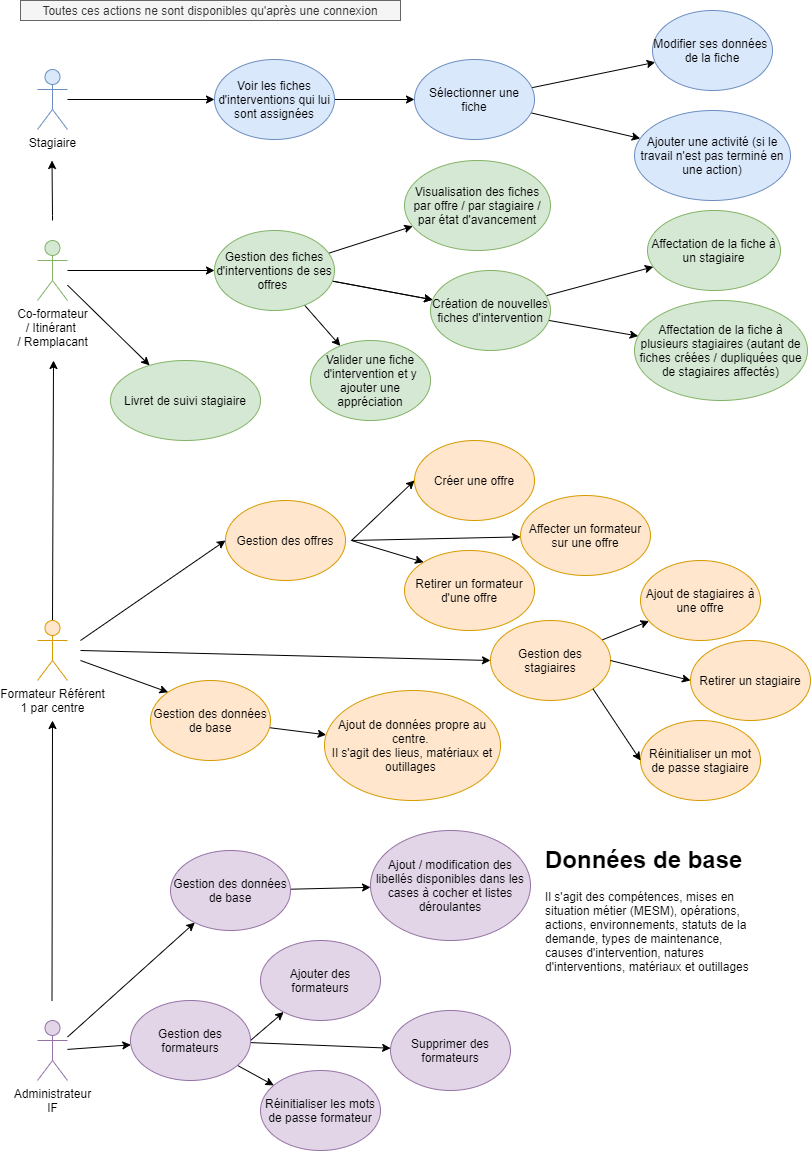

The diagram above was exported from draw.io. Its source (the exported page's mxGraphModel, read from the mxfile embedded in the PNG):
<mxGraphModel dx="1662" dy="822" grid="1" gridSize="10" guides="1" tooltips="1" connect="1" arrows="1" fold="1" page="1" pageScale="1" pageWidth="827" pageHeight="1169" math="0" shadow="0">
  <root>
    <object label="" id="0">
      <mxCell />
    </object>
    <mxCell id="1" parent="0" />
    <mxCell id="hIu2-_8BO2GEle2Kt7_V-3" value="" style="edgeStyle=orthogonalEdgeStyle;rounded=0;orthogonalLoop=1;jettySize=auto;html=1;" parent="1" edge="1">
      <mxGeometry relative="1" as="geometry">
        <mxPoint x="62" y="230" as="sourcePoint" />
        <mxPoint x="61.5" y="170" as="targetPoint" />
        <Array as="points">
          <mxPoint x="61.5" y="225" />
        </Array>
      </mxGeometry>
    </mxCell>
    <mxCell id="hIu2-_8BO2GEle2Kt7_V-13" value="" style="edgeStyle=orthogonalEdgeStyle;rounded=0;orthogonalLoop=1;jettySize=auto;html=1;" parent="1" source="hIu2-_8BO2GEle2Kt7_V-1" target="hIu2-_8BO2GEle2Kt7_V-12" edge="1">
      <mxGeometry relative="1" as="geometry" />
    </mxCell>
    <mxCell id="hIu2-_8BO2GEle2Kt7_V-1" value="Stagiaire" style="shape=umlActor;verticalLabelPosition=bottom;verticalAlign=top;html=1;outlineConnect=0;fillColor=#dae8fc;strokeColor=#6c8ebf;" parent="1" vertex="1">
      <mxGeometry x="47" y="79" width="30" height="60" as="geometry" />
    </mxCell>
    <mxCell id="hIu2-_8BO2GEle2Kt7_V-22" value="" style="edgeStyle=none;rounded=0;orthogonalLoop=1;jettySize=auto;html=1;" parent="1" source="hIu2-_8BO2GEle2Kt7_V-2" target="hIu2-_8BO2GEle2Kt7_V-21" edge="1">
      <mxGeometry relative="1" as="geometry" />
    </mxCell>
    <mxCell id="hIu2-_8BO2GEle2Kt7_V-54" value="" style="edgeStyle=none;rounded=0;orthogonalLoop=1;jettySize=auto;html=1;" parent="1" source="hIu2-_8BO2GEle2Kt7_V-2" target="hIu2-_8BO2GEle2Kt7_V-53" edge="1">
      <mxGeometry relative="1" as="geometry" />
    </mxCell>
    <mxCell id="hIu2-_8BO2GEle2Kt7_V-2" value="Co-formateur&lt;br&gt;/ Itinérant &lt;br&gt;/ Remplacant" style="shape=umlActor;verticalLabelPosition=bottom;verticalAlign=top;html=1;outlineConnect=0;fillColor=#d5e8d4;strokeColor=#82b366;" parent="1" vertex="1">
      <mxGeometry x="47" y="250" width="30" height="60" as="geometry" />
    </mxCell>
    <mxCell id="hIu2-_8BO2GEle2Kt7_V-56" value="" style="edgeStyle=none;rounded=0;orthogonalLoop=1;jettySize=auto;html=1;" parent="1" source="hIu2-_8BO2GEle2Kt7_V-9" target="hIu2-_8BO2GEle2Kt7_V-55" edge="1">
      <mxGeometry relative="1" as="geometry" />
    </mxCell>
    <mxCell id="hIu2-_8BO2GEle2Kt7_V-65" value="" style="edgeStyle=none;rounded=0;orthogonalLoop=1;jettySize=auto;html=1;" parent="1" source="hIu2-_8BO2GEle2Kt7_V-9" target="hIu2-_8BO2GEle2Kt7_V-64" edge="1">
      <mxGeometry relative="1" as="geometry" />
    </mxCell>
    <mxCell id="hIu2-_8BO2GEle2Kt7_V-9" value="Administrateur&lt;br&gt;IF" style="shape=umlActor;verticalLabelPosition=bottom;verticalAlign=top;html=1;outlineConnect=0;fillColor=#e1d5e7;strokeColor=#9673a6;" parent="1" vertex="1">
      <mxGeometry x="47" y="1030" width="30" height="60" as="geometry" />
    </mxCell>
    <mxCell id="hIu2-_8BO2GEle2Kt7_V-11" value="" style="endArrow=classic;html=1;" parent="1" edge="1">
      <mxGeometry width="50" height="50" relative="1" as="geometry">
        <mxPoint x="61.5" y="1010" as="sourcePoint" />
        <mxPoint x="62" y="730" as="targetPoint" />
      </mxGeometry>
    </mxCell>
    <mxCell id="hIu2-_8BO2GEle2Kt7_V-15" value="" style="edgeStyle=orthogonalEdgeStyle;rounded=0;orthogonalLoop=1;jettySize=auto;html=1;" parent="1" source="hIu2-_8BO2GEle2Kt7_V-12" target="hIu2-_8BO2GEle2Kt7_V-14" edge="1">
      <mxGeometry relative="1" as="geometry" />
    </mxCell>
    <mxCell id="hIu2-_8BO2GEle2Kt7_V-12" value="Voir les fiches d'interventions qui lui sont assignées" style="ellipse;whiteSpace=wrap;html=1;fillColor=#dae8fc;strokeColor=#6c8ebf;" parent="1" vertex="1">
      <mxGeometry x="224" y="69" width="120" height="80" as="geometry" />
    </mxCell>
    <mxCell id="hIu2-_8BO2GEle2Kt7_V-18" value="" style="rounded=0;orthogonalLoop=1;jettySize=auto;html=1;" parent="1" source="hIu2-_8BO2GEle2Kt7_V-14" target="hIu2-_8BO2GEle2Kt7_V-16" edge="1">
      <mxGeometry relative="1" as="geometry" />
    </mxCell>
    <mxCell id="hIu2-_8BO2GEle2Kt7_V-20" value="" style="rounded=0;orthogonalLoop=1;jettySize=auto;html=1;" parent="1" source="hIu2-_8BO2GEle2Kt7_V-14" target="hIu2-_8BO2GEle2Kt7_V-19" edge="1">
      <mxGeometry relative="1" as="geometry" />
    </mxCell>
    <mxCell id="hIu2-_8BO2GEle2Kt7_V-14" value="Sélectionner une fiche" style="ellipse;whiteSpace=wrap;html=1;fillColor=#dae8fc;strokeColor=#6c8ebf;" parent="1" vertex="1">
      <mxGeometry x="424" y="69" width="120" height="80" as="geometry" />
    </mxCell>
    <mxCell id="hIu2-_8BO2GEle2Kt7_V-16" value="Modifier ses données &lt;br&gt;de la fiche" style="ellipse;whiteSpace=wrap;html=1;fillColor=#dae8fc;strokeColor=#6c8ebf;" parent="1" vertex="1">
      <mxGeometry x="662" y="20" width="120" height="80" as="geometry" />
    </mxCell>
    <mxCell id="hIu2-_8BO2GEle2Kt7_V-19" value="Ajouter une activité (si le travail n'est pas terminé en une action)" style="ellipse;whiteSpace=wrap;html=1;fillColor=#dae8fc;strokeColor=#6c8ebf;" parent="1" vertex="1">
      <mxGeometry x="644" y="120" width="156" height="90" as="geometry" />
    </mxCell>
    <mxCell id="hIu2-_8BO2GEle2Kt7_V-45" value="" style="edgeStyle=none;rounded=0;orthogonalLoop=1;jettySize=auto;html=1;" parent="1" source="hIu2-_8BO2GEle2Kt7_V-21" target="hIu2-_8BO2GEle2Kt7_V-44" edge="1">
      <mxGeometry relative="1" as="geometry" />
    </mxCell>
    <mxCell id="hIu2-_8BO2GEle2Kt7_V-46" value="" style="edgeStyle=none;rounded=0;orthogonalLoop=1;jettySize=auto;html=1;" parent="1" source="hIu2-_8BO2GEle2Kt7_V-21" target="hIu2-_8BO2GEle2Kt7_V-44" edge="1">
      <mxGeometry relative="1" as="geometry" />
    </mxCell>
    <mxCell id="hIu2-_8BO2GEle2Kt7_V-48" value="" style="edgeStyle=none;rounded=0;orthogonalLoop=1;jettySize=auto;html=1;" parent="1" source="hIu2-_8BO2GEle2Kt7_V-21" target="hIu2-_8BO2GEle2Kt7_V-47" edge="1">
      <mxGeometry relative="1" as="geometry" />
    </mxCell>
    <mxCell id="hIu2-_8BO2GEle2Kt7_V-75" value="" style="edgeStyle=none;rounded=0;orthogonalLoop=1;jettySize=auto;html=1;" parent="1" source="hIu2-_8BO2GEle2Kt7_V-21" target="hIu2-_8BO2GEle2Kt7_V-76" edge="1">
      <mxGeometry relative="1" as="geometry">
        <mxPoint x="340" y="380" as="targetPoint" />
      </mxGeometry>
    </mxCell>
    <mxCell id="hIu2-_8BO2GEle2Kt7_V-21" value="Gestion des fiches d'interventions de ses offres&amp;nbsp;" style="ellipse;whiteSpace=wrap;html=1;fillColor=#d5e8d4;strokeColor=#82b366;" parent="1" vertex="1">
      <mxGeometry x="224" y="240" width="120" height="80" as="geometry" />
    </mxCell>
    <mxCell id="hIu2-_8BO2GEle2Kt7_V-27" value="" style="edgeStyle=none;rounded=0;orthogonalLoop=1;jettySize=auto;html=1;entryX=0;entryY=0.5;entryDx=0;entryDy=0;" parent="1" target="hIu2-_8BO2GEle2Kt7_V-26" edge="1">
      <mxGeometry relative="1" as="geometry">
        <mxPoint x="361" y="550" as="sourcePoint" />
        <mxPoint x="496.00060023017636" y="472.46392345494314" as="targetPoint" />
      </mxGeometry>
    </mxCell>
    <mxCell id="hIu2-_8BO2GEle2Kt7_V-31" value="" style="edgeStyle=none;rounded=0;orthogonalLoop=1;jettySize=auto;html=1;" parent="1" target="hIu2-_8BO2GEle2Kt7_V-28" edge="1">
      <mxGeometry relative="1" as="geometry">
        <mxPoint x="361" y="550" as="sourcePoint" />
      </mxGeometry>
    </mxCell>
    <mxCell id="hIu2-_8BO2GEle2Kt7_V-25" value="" style="endArrow=classic;html=1;exitX=0.5;exitY=0;exitDx=0;exitDy=0;exitPerimeter=0;" parent="1" source="hIu2-_8BO2GEle2Kt7_V-23" edge="1">
      <mxGeometry width="50" height="50" relative="1" as="geometry">
        <mxPoint x="63" y="780" as="sourcePoint" />
        <mxPoint x="63" y="370" as="targetPoint" />
      </mxGeometry>
    </mxCell>
    <mxCell id="hIu2-_8BO2GEle2Kt7_V-26" value="Créer une offre" style="ellipse;whiteSpace=wrap;html=1;fillColor=#ffe6cc;strokeColor=#d79b00;" parent="1" vertex="1">
      <mxGeometry x="424" y="450" width="120" height="80" as="geometry" />
    </mxCell>
    <mxCell id="hIu2-_8BO2GEle2Kt7_V-28" value="Affecter un formateur sur une offre" style="ellipse;whiteSpace=wrap;html=1;fillColor=#ffe6cc;strokeColor=#d79b00;" parent="1" vertex="1">
      <mxGeometry x="530" y="505" width="130" height="80" as="geometry" />
    </mxCell>
    <mxCell id="hIu2-_8BO2GEle2Kt7_V-32" value="Retirer un formateur d'une offre" style="ellipse;whiteSpace=wrap;html=1;fillColor=#ffe6cc;strokeColor=#d79b00;" parent="1" vertex="1">
      <mxGeometry x="414" y="560" width="130" height="80" as="geometry" />
    </mxCell>
    <mxCell id="hIu2-_8BO2GEle2Kt7_V-33" value="" style="edgeStyle=none;rounded=0;orthogonalLoop=1;jettySize=auto;html=1;entryX=0;entryY=0;entryDx=0;entryDy=0;" parent="1" target="hIu2-_8BO2GEle2Kt7_V-32" edge="1">
      <mxGeometry relative="1" as="geometry">
        <mxPoint x="361" y="550" as="sourcePoint" />
        <mxPoint x="94.39971748129005" y="587.2331020686611" as="targetPoint" />
      </mxGeometry>
    </mxCell>
    <mxCell id="hIu2-_8BO2GEle2Kt7_V-34" value="Gestion des offres" style="ellipse;whiteSpace=wrap;html=1;fillColor=#ffe6cc;strokeColor=#d79b00;" parent="1" vertex="1">
      <mxGeometry x="235" y="510" width="120" height="80" as="geometry" />
    </mxCell>
    <mxCell id="hIu2-_8BO2GEle2Kt7_V-37" value="" style="edgeStyle=none;rounded=0;orthogonalLoop=1;jettySize=auto;html=1;" parent="1" source="hIu2-_8BO2GEle2Kt7_V-35" target="hIu2-_8BO2GEle2Kt7_V-36" edge="1">
      <mxGeometry relative="1" as="geometry" />
    </mxCell>
    <mxCell id="hIu2-_8BO2GEle2Kt7_V-35" value="Gestion des stagiaires" style="ellipse;whiteSpace=wrap;html=1;fillColor=#ffe6cc;strokeColor=#d79b00;" parent="1" vertex="1">
      <mxGeometry x="500" y="630" width="120" height="80" as="geometry" />
    </mxCell>
    <mxCell id="hIu2-_8BO2GEle2Kt7_V-36" value="Ajout de stagiaires à une offre" style="ellipse;whiteSpace=wrap;html=1;fillColor=#ffe6cc;strokeColor=#d79b00;" parent="1" vertex="1">
      <mxGeometry x="650" y="570" width="120" height="80" as="geometry" />
    </mxCell>
    <mxCell id="hIu2-_8BO2GEle2Kt7_V-38" value="Retirer un stagiaire" style="ellipse;whiteSpace=wrap;html=1;fillColor=#ffe6cc;strokeColor=#d79b00;" parent="1" vertex="1">
      <mxGeometry x="700" y="650" width="120" height="80" as="geometry" />
    </mxCell>
    <mxCell id="hIu2-_8BO2GEle2Kt7_V-39" value="Réinitialiser un mot de passe stagiaire" style="ellipse;whiteSpace=wrap;html=1;fillColor=#ffe6cc;strokeColor=#d79b00;" parent="1" vertex="1">
      <mxGeometry x="650" y="730" width="120" height="80" as="geometry" />
    </mxCell>
    <mxCell id="hIu2-_8BO2GEle2Kt7_V-40" value="" style="endArrow=classic;html=1;entryX=0;entryY=0.5;entryDx=0;entryDy=0;exitX=1;exitY=0.5;exitDx=0;exitDy=0;" parent="1" source="hIu2-_8BO2GEle2Kt7_V-35" target="hIu2-_8BO2GEle2Kt7_V-38" edge="1">
      <mxGeometry width="50" height="50" relative="1" as="geometry">
        <mxPoint x="560" y="740" as="sourcePoint" />
        <mxPoint x="610" y="690" as="targetPoint" />
      </mxGeometry>
    </mxCell>
    <mxCell id="hIu2-_8BO2GEle2Kt7_V-41" value="" style="endArrow=classic;html=1;entryX=0;entryY=0.5;entryDx=0;entryDy=0;exitX=1;exitY=1;exitDx=0;exitDy=0;" parent="1" source="hIu2-_8BO2GEle2Kt7_V-35" target="hIu2-_8BO2GEle2Kt7_V-39" edge="1">
      <mxGeometry width="50" height="50" relative="1" as="geometry">
        <mxPoint x="570" y="750" as="sourcePoint" />
        <mxPoint x="650" y="830" as="targetPoint" />
      </mxGeometry>
    </mxCell>
    <mxCell id="hIu2-_8BO2GEle2Kt7_V-42" value="" style="endArrow=classic;html=1;entryX=0;entryY=0.5;entryDx=0;entryDy=0;" parent="1" target="hIu2-_8BO2GEle2Kt7_V-34" edge="1">
      <mxGeometry width="50" height="50" relative="1" as="geometry">
        <mxPoint x="90" y="650" as="sourcePoint" />
        <mxPoint x="140" y="760" as="targetPoint" />
      </mxGeometry>
    </mxCell>
    <mxCell id="hIu2-_8BO2GEle2Kt7_V-43" value="" style="endArrow=classic;html=1;entryX=0;entryY=0.5;entryDx=0;entryDy=0;" parent="1" target="hIu2-_8BO2GEle2Kt7_V-35" edge="1">
      <mxGeometry width="50" height="50" relative="1" as="geometry">
        <mxPoint x="90" y="660" as="sourcePoint" />
        <mxPoint x="250" y="660" as="targetPoint" />
      </mxGeometry>
    </mxCell>
    <mxCell id="hIu2-_8BO2GEle2Kt7_V-50" value="" style="edgeStyle=none;rounded=0;orthogonalLoop=1;jettySize=auto;html=1;" parent="1" source="hIu2-_8BO2GEle2Kt7_V-44" target="hIu2-_8BO2GEle2Kt7_V-49" edge="1">
      <mxGeometry relative="1" as="geometry" />
    </mxCell>
    <mxCell id="hIu2-_8BO2GEle2Kt7_V-52" value="" style="edgeStyle=none;rounded=0;orthogonalLoop=1;jettySize=auto;html=1;" parent="1" source="hIu2-_8BO2GEle2Kt7_V-44" target="hIu2-_8BO2GEle2Kt7_V-51" edge="1">
      <mxGeometry relative="1" as="geometry" />
    </mxCell>
    <mxCell id="hIu2-_8BO2GEle2Kt7_V-44" value="Création de nouvelles fiches d'intervention" style="ellipse;whiteSpace=wrap;html=1;fillColor=#d5e8d4;strokeColor=#82b366;" parent="1" vertex="1">
      <mxGeometry x="440" y="280" width="120" height="80" as="geometry" />
    </mxCell>
    <mxCell id="hIu2-_8BO2GEle2Kt7_V-47" value="Visualisation des fiches par offre / par stagiaire / par état d'avancement" style="ellipse;whiteSpace=wrap;html=1;fillColor=#d5e8d4;strokeColor=#82b366;" parent="1" vertex="1">
      <mxGeometry x="414" y="170" width="146" height="90" as="geometry" />
    </mxCell>
    <mxCell id="hIu2-_8BO2GEle2Kt7_V-49" value="Affectation de la fiche à un stagiaire" style="ellipse;whiteSpace=wrap;html=1;fillColor=#d5e8d4;strokeColor=#82b366;" parent="1" vertex="1">
      <mxGeometry x="657" y="220" width="133" height="80" as="geometry" />
    </mxCell>
    <mxCell id="hIu2-_8BO2GEle2Kt7_V-51" value="Affectation de la fiche à plusieurs stagiaires (autant de fiches créées / dupliquées que de stagiaires affectés)" style="ellipse;whiteSpace=wrap;html=1;fillColor=#d5e8d4;strokeColor=#82b366;" parent="1" vertex="1">
      <mxGeometry x="644" y="310" width="173" height="100" as="geometry" />
    </mxCell>
    <mxCell id="hIu2-_8BO2GEle2Kt7_V-53" value="Livret de suivi stagiaire" style="ellipse;whiteSpace=wrap;html=1;fillColor=#d5e8d4;strokeColor=#82b366;" parent="1" vertex="1">
      <mxGeometry x="120" y="370" width="150" height="80" as="geometry" />
    </mxCell>
    <mxCell id="hIu2-_8BO2GEle2Kt7_V-58" value="" style="edgeStyle=none;rounded=0;orthogonalLoop=1;jettySize=auto;html=1;exitX=1;exitY=0.5;exitDx=0;exitDy=0;" parent="1" source="hIu2-_8BO2GEle2Kt7_V-55" target="hIu2-_8BO2GEle2Kt7_V-57" edge="1">
      <mxGeometry relative="1" as="geometry">
        <mxPoint x="460" y="1010" as="sourcePoint" />
      </mxGeometry>
    </mxCell>
    <mxCell id="hIu2-_8BO2GEle2Kt7_V-60" value="" style="edgeStyle=none;rounded=0;orthogonalLoop=1;jettySize=auto;html=1;" parent="1" source="hIu2-_8BO2GEle2Kt7_V-55" target="hIu2-_8BO2GEle2Kt7_V-59" edge="1">
      <mxGeometry relative="1" as="geometry" />
    </mxCell>
    <mxCell id="hIu2-_8BO2GEle2Kt7_V-62" value="" style="edgeStyle=none;rounded=0;orthogonalLoop=1;jettySize=auto;html=1;" parent="1" source="hIu2-_8BO2GEle2Kt7_V-55" target="hIu2-_8BO2GEle2Kt7_V-61" edge="1">
      <mxGeometry relative="1" as="geometry" />
    </mxCell>
    <mxCell id="hIu2-_8BO2GEle2Kt7_V-55" value="Gestion des formateurs" style="ellipse;whiteSpace=wrap;html=1;fillColor=#e1d5e7;strokeColor=#9673a6;" parent="1" vertex="1">
      <mxGeometry x="140" y="1010" width="120" height="80" as="geometry" />
    </mxCell>
    <mxCell id="hIu2-_8BO2GEle2Kt7_V-57" value="Ajouter des formateurs" style="ellipse;whiteSpace=wrap;html=1;fillColor=#e1d5e7;strokeColor=#9673a6;" parent="1" vertex="1">
      <mxGeometry x="270" y="950" width="120" height="80" as="geometry" />
    </mxCell>
    <mxCell id="hIu2-_8BO2GEle2Kt7_V-59" value="Supprimer des formateurs" style="ellipse;whiteSpace=wrap;html=1;fillColor=#e1d5e7;strokeColor=#9673a6;" parent="1" vertex="1">
      <mxGeometry x="400" y="1020" width="120" height="80" as="geometry" />
    </mxCell>
    <mxCell id="hIu2-_8BO2GEle2Kt7_V-61" value="Réinitialiser les mots de passe formateur" style="ellipse;whiteSpace=wrap;html=1;fillColor=#e1d5e7;strokeColor=#9673a6;" parent="1" vertex="1">
      <mxGeometry x="270" y="1080" width="120" height="80" as="geometry" />
    </mxCell>
    <mxCell id="hIu2-_8BO2GEle2Kt7_V-23" value="Formateur Référent&lt;br&gt;1 par centre" style="shape=umlActor;verticalLabelPosition=bottom;verticalAlign=top;html=1;outlineConnect=0;fillColor=#ffe6cc;strokeColor=#d79b00;" parent="1" vertex="1">
      <mxGeometry x="47" y="630" width="30" height="60" as="geometry" />
    </mxCell>
    <mxCell id="hIu2-_8BO2GEle2Kt7_V-67" value="" style="edgeStyle=none;rounded=0;orthogonalLoop=1;jettySize=auto;html=1;" parent="1" source="hIu2-_8BO2GEle2Kt7_V-64" target="hIu2-_8BO2GEle2Kt7_V-66" edge="1">
      <mxGeometry relative="1" as="geometry" />
    </mxCell>
    <mxCell id="hIu2-_8BO2GEle2Kt7_V-64" value="Gestion des données de base" style="ellipse;whiteSpace=wrap;html=1;fillColor=#e1d5e7;strokeColor=#9673a6;" parent="1" vertex="1">
      <mxGeometry x="180" y="860" width="120" height="80" as="geometry" />
    </mxCell>
    <mxCell id="hIu2-_8BO2GEle2Kt7_V-66" value="Ajout / modification des libellés disponibles dans les cases à cocher et listes déroulantes" style="ellipse;whiteSpace=wrap;html=1;fillColor=#e1d5e7;strokeColor=#9673a6;" parent="1" vertex="1">
      <mxGeometry x="380" y="840" width="160" height="110" as="geometry" />
    </mxCell>
    <mxCell id="hIu2-_8BO2GEle2Kt7_V-68" value="&lt;h1&gt;Données de base&lt;/h1&gt;&lt;p&gt;Il s'agit des compétences, mises en situation métier (MESM), opérations, actions, environnements, statuts de la demande, types de maintenance, causes d'intervention, natures d'interventions, matériaux et outillages&amp;nbsp;&lt;/p&gt;" style="text;html=1;strokeColor=none;fillColor=none;spacing=5;spacingTop=-20;whiteSpace=wrap;overflow=hidden;rounded=0;" parent="1" vertex="1">
      <mxGeometry x="550" y="850" width="220" height="140" as="geometry" />
    </mxCell>
    <mxCell id="hIu2-_8BO2GEle2Kt7_V-69" value="" style="edgeStyle=none;rounded=0;orthogonalLoop=1;jettySize=auto;html=1;" parent="1" source="hIu2-_8BO2GEle2Kt7_V-70" target="hIu2-_8BO2GEle2Kt7_V-71" edge="1">
      <mxGeometry relative="1" as="geometry" />
    </mxCell>
    <mxCell id="hIu2-_8BO2GEle2Kt7_V-70" value="Gestion des données de base" style="ellipse;whiteSpace=wrap;html=1;fillColor=#ffe6cc;strokeColor=#d79b00;" parent="1" vertex="1">
      <mxGeometry x="160" y="690" width="120" height="80" as="geometry" />
    </mxCell>
    <mxCell id="hIu2-_8BO2GEle2Kt7_V-71" value="Ajout de données propre au centre.&amp;nbsp;&lt;br&gt;&lt;span style=&quot;text-align: left&quot;&gt;Il s'agit des lieus, matériaux et outillages&amp;nbsp;&lt;/span&gt;" style="ellipse;whiteSpace=wrap;html=1;fillColor=#ffe6cc;strokeColor=#d79b00;" parent="1" vertex="1">
      <mxGeometry x="334" y="700" width="176" height="110" as="geometry" />
    </mxCell>
    <mxCell id="hIu2-_8BO2GEle2Kt7_V-72" value="" style="endArrow=classic;html=1;entryX=0;entryY=0;entryDx=0;entryDy=0;" parent="1" target="hIu2-_8BO2GEle2Kt7_V-70" edge="1">
      <mxGeometry width="50" height="50" relative="1" as="geometry">
        <mxPoint x="90" y="670" as="sourcePoint" />
        <mxPoint x="450" y="750" as="targetPoint" />
      </mxGeometry>
    </mxCell>
    <mxCell id="hIu2-_8BO2GEle2Kt7_V-76" value="Valider une fiche d'intervention et y ajouter une appréciation" style="ellipse;whiteSpace=wrap;html=1;fillColor=#d5e8d4;strokeColor=#82b366;" parent="1" vertex="1">
      <mxGeometry x="320" y="350" width="120" height="80" as="geometry" />
    </mxCell>
    <mxCell id="hIu2-_8BO2GEle2Kt7_V-78" value="Toutes ces actions ne sont disponibles qu'après une connexion" style="text;html=1;strokeColor=#666666;fillColor=#f5f5f5;align=center;verticalAlign=middle;whiteSpace=wrap;rounded=0;fontColor=#333333;" parent="1" vertex="1">
      <mxGeometry x="30" y="10" width="380" height="20" as="geometry" />
    </mxCell>
  </root>
</mxGraphModel>